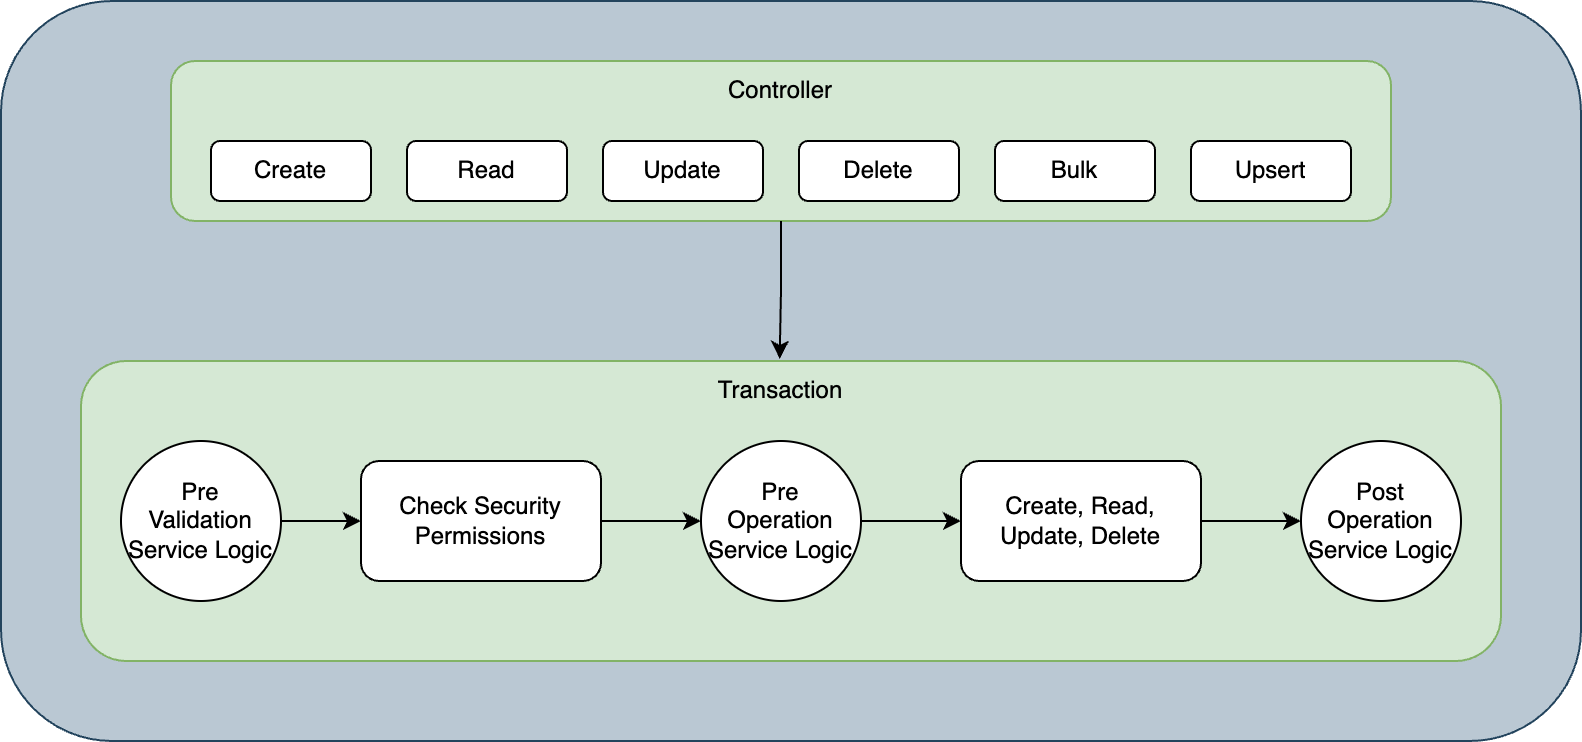

The diagram above was exported from draw.io. Its source (the exported page's mxGraphModel, read from the mxfile embedded in the PNG):
<mxGraphModel dx="1114" dy="1407" grid="1" gridSize="10" guides="1" tooltips="1" connect="1" arrows="1" fold="1" page="1" pageScale="1" pageWidth="850" pageHeight="1100" math="0" shadow="0">
  <root>
    <mxCell id="0" />
    <mxCell id="1" parent="0" />
    <mxCell id="jSn1iCwoQtlZSM5zUKnt-22" value="" style="rounded=1;whiteSpace=wrap;html=1;fillColor=#bac8d3;strokeColor=#23445d;" vertex="1" parent="1">
      <mxGeometry x="40" y="210" width="790" height="370" as="geometry" />
    </mxCell>
    <mxCell id="jSn1iCwoQtlZSM5zUKnt-19" value="" style="rounded=1;whiteSpace=wrap;html=1;fillColor=#d5e8d4;strokeColor=#82b366;" vertex="1" parent="1">
      <mxGeometry x="125" y="240" width="610" height="80" as="geometry" />
    </mxCell>
    <mxCell id="jSn1iCwoQtlZSM5zUKnt-10" value="" style="rounded=1;whiteSpace=wrap;html=1;fillColor=#d5e8d4;strokeColor=#82b366;" vertex="1" parent="1">
      <mxGeometry x="80" y="390" width="710" height="150" as="geometry" />
    </mxCell>
    <mxCell id="jSn1iCwoQtlZSM5zUKnt-8" style="edgeStyle=orthogonalEdgeStyle;rounded=0;orthogonalLoop=1;jettySize=auto;html=1;entryX=0;entryY=0.5;entryDx=0;entryDy=0;" edge="1" parent="1" source="jSn1iCwoQtlZSM5zUKnt-1" target="jSn1iCwoQtlZSM5zUKnt-7">
      <mxGeometry relative="1" as="geometry" />
    </mxCell>
    <mxCell id="jSn1iCwoQtlZSM5zUKnt-1" value="Pre&lt;div&gt;Validation Service Logic&lt;/div&gt;" style="ellipse;whiteSpace=wrap;html=1;aspect=fixed;" vertex="1" parent="1">
      <mxGeometry x="100" y="430" width="80" height="80" as="geometry" />
    </mxCell>
    <mxCell id="jSn1iCwoQtlZSM5zUKnt-5" style="edgeStyle=orthogonalEdgeStyle;rounded=0;orthogonalLoop=1;jettySize=auto;html=1;entryX=0;entryY=0.5;entryDx=0;entryDy=0;" edge="1" parent="1" source="jSn1iCwoQtlZSM5zUKnt-2" target="jSn1iCwoQtlZSM5zUKnt-4">
      <mxGeometry relative="1" as="geometry" />
    </mxCell>
    <mxCell id="jSn1iCwoQtlZSM5zUKnt-2" value="Pre&lt;div&gt;Operation&lt;/div&gt;&lt;div&gt;Service Logic&lt;/div&gt;" style="ellipse;whiteSpace=wrap;html=1;aspect=fixed;" vertex="1" parent="1">
      <mxGeometry x="390" y="430" width="80" height="80" as="geometry" />
    </mxCell>
    <mxCell id="jSn1iCwoQtlZSM5zUKnt-3" value="Post&lt;div&gt;Operation Service Logic&lt;/div&gt;" style="ellipse;whiteSpace=wrap;html=1;aspect=fixed;" vertex="1" parent="1">
      <mxGeometry x="690" y="430" width="80" height="80" as="geometry" />
    </mxCell>
    <mxCell id="jSn1iCwoQtlZSM5zUKnt-6" style="edgeStyle=orthogonalEdgeStyle;rounded=0;orthogonalLoop=1;jettySize=auto;html=1;entryX=0;entryY=0.5;entryDx=0;entryDy=0;" edge="1" parent="1" source="jSn1iCwoQtlZSM5zUKnt-4" target="jSn1iCwoQtlZSM5zUKnt-3">
      <mxGeometry relative="1" as="geometry" />
    </mxCell>
    <mxCell id="jSn1iCwoQtlZSM5zUKnt-4" value="Create, Read, Update, Delete" style="rounded=1;whiteSpace=wrap;html=1;" vertex="1" parent="1">
      <mxGeometry x="520" y="440" width="120" height="60" as="geometry" />
    </mxCell>
    <mxCell id="jSn1iCwoQtlZSM5zUKnt-9" style="edgeStyle=orthogonalEdgeStyle;rounded=0;orthogonalLoop=1;jettySize=auto;html=1;" edge="1" parent="1" source="jSn1iCwoQtlZSM5zUKnt-7" target="jSn1iCwoQtlZSM5zUKnt-2">
      <mxGeometry relative="1" as="geometry" />
    </mxCell>
    <mxCell id="jSn1iCwoQtlZSM5zUKnt-7" value="Check Security Permissions" style="rounded=1;whiteSpace=wrap;html=1;" vertex="1" parent="1">
      <mxGeometry x="220" y="440" width="120" height="60" as="geometry" />
    </mxCell>
    <mxCell id="jSn1iCwoQtlZSM5zUKnt-11" value="Controller" style="text;html=1;align=center;verticalAlign=middle;whiteSpace=wrap;rounded=0;" vertex="1" parent="1">
      <mxGeometry x="400" y="240" width="60" height="30" as="geometry" />
    </mxCell>
    <mxCell id="jSn1iCwoQtlZSM5zUKnt-13" value="Create" style="rounded=1;whiteSpace=wrap;html=1;" vertex="1" parent="1">
      <mxGeometry x="145" y="280" width="80" height="30" as="geometry" />
    </mxCell>
    <mxCell id="jSn1iCwoQtlZSM5zUKnt-14" value="Read" style="rounded=1;whiteSpace=wrap;html=1;" vertex="1" parent="1">
      <mxGeometry x="243" y="280" width="80" height="30" as="geometry" />
    </mxCell>
    <mxCell id="jSn1iCwoQtlZSM5zUKnt-15" value="Update" style="rounded=1;whiteSpace=wrap;html=1;" vertex="1" parent="1">
      <mxGeometry x="341" y="280" width="80" height="30" as="geometry" />
    </mxCell>
    <mxCell id="jSn1iCwoQtlZSM5zUKnt-16" value="Delete" style="rounded=1;whiteSpace=wrap;html=1;" vertex="1" parent="1">
      <mxGeometry x="439" y="280" width="80" height="30" as="geometry" />
    </mxCell>
    <mxCell id="jSn1iCwoQtlZSM5zUKnt-17" value="Bulk" style="rounded=1;whiteSpace=wrap;html=1;" vertex="1" parent="1">
      <mxGeometry x="537" y="280" width="80" height="30" as="geometry" />
    </mxCell>
    <mxCell id="jSn1iCwoQtlZSM5zUKnt-18" value="Upsert" style="rounded=1;whiteSpace=wrap;html=1;" vertex="1" parent="1">
      <mxGeometry x="635" y="280" width="80" height="30" as="geometry" />
    </mxCell>
    <mxCell id="jSn1iCwoQtlZSM5zUKnt-20" style="edgeStyle=orthogonalEdgeStyle;rounded=0;orthogonalLoop=1;jettySize=auto;html=1;entryX=0.492;entryY=-0.007;entryDx=0;entryDy=0;entryPerimeter=0;" edge="1" parent="1" source="jSn1iCwoQtlZSM5zUKnt-19" target="jSn1iCwoQtlZSM5zUKnt-10">
      <mxGeometry relative="1" as="geometry" />
    </mxCell>
    <mxCell id="jSn1iCwoQtlZSM5zUKnt-21" value="Transaction" style="text;html=1;align=center;verticalAlign=middle;whiteSpace=wrap;rounded=0;" vertex="1" parent="1">
      <mxGeometry x="400" y="390" width="60" height="30" as="geometry" />
    </mxCell>
  </root>
</mxGraphModel>